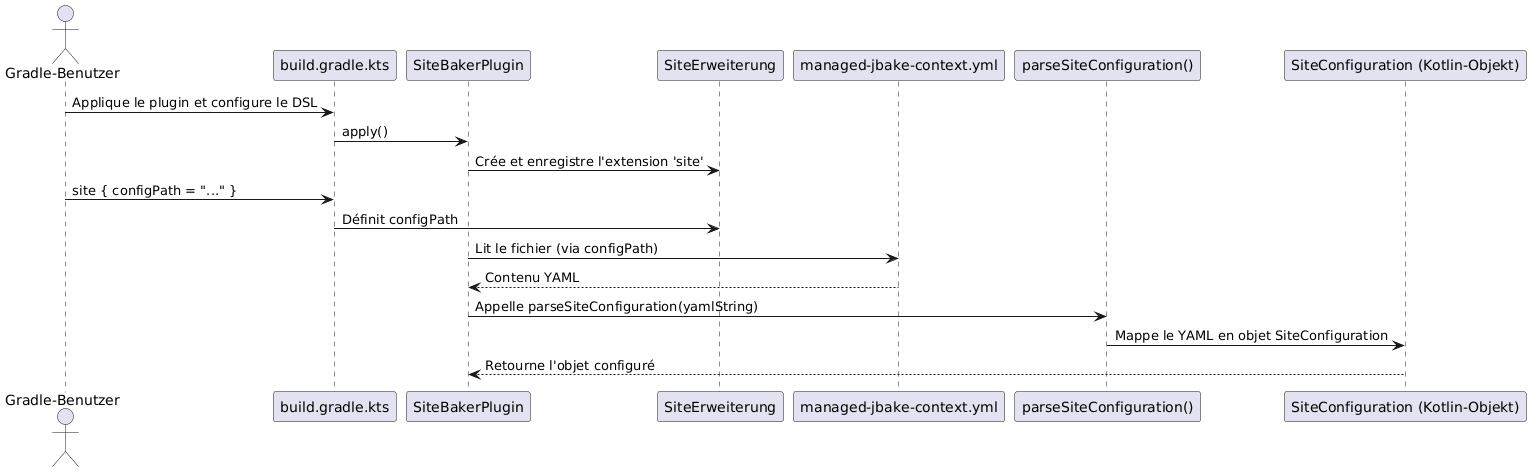

The diagram above was rendered by PlantUML. Its source (embedded in the PNG):
@startuml
actor "Gradle-Benutzer" as User
participant "build.gradle.kts" as BuildScript
participant "SiteBakerPlugin" as Plugin
participant "SiteErweiterung" as Extension
participant "managed-jbake-context.yml" as ConfigFile
participant "parseSiteConfiguration()" as Parser
participant "SiteConfiguration (Kotlin-Objekt)" as KotlinObject

User -> BuildScript : Applique le plugin et configure le DSL
BuildScript -> Plugin : apply()
Plugin -> Extension : Crée et enregistre l'extension 'site'
User -> BuildScript : site { configPath = "..." }
BuildScript -> Extension : Définit configPath

Plugin -> ConfigFile : Lit le fichier (via configPath)
ConfigFile --> Plugin : Contenu YAML
Plugin -> Parser : Appelle parseSiteConfiguration(yamlString)
Parser -> KotlinObject : Mappe le YAML en objet SiteConfiguration
KotlinObject --> Plugin : Retourne l'objet configuré

@enduml